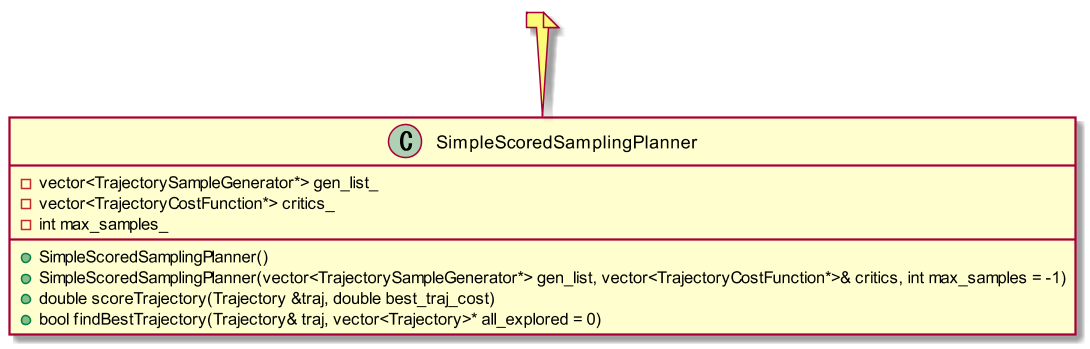

The diagram above was rendered by PlantUML. Its source (embedded in the PNG):
@startuml{SimpleScoredSamplingPlanner.png}

scale 1.5

class SimpleScoredSamplingPlanner {
    +SimpleScoredSamplingPlanner()
    +SimpleScoredSamplingPlanner(vector<TrajectorySampleGenerator*> gen_list, vector<TrajectoryCostFunction*>& critics, int max_samples = -1)
    +double scoreTrajectory(Trajectory &traj, double best_traj_cost)
    +bool findBestTrajectory(Trajectory& traj, vector<Trajectory>* all_explored = 0)
    -vector<TrajectorySampleGenerator*> gen_list_
    -vector<TrajectoryCostFunction*> critics_
    -int max_samples_
}

note top: 

@enduml